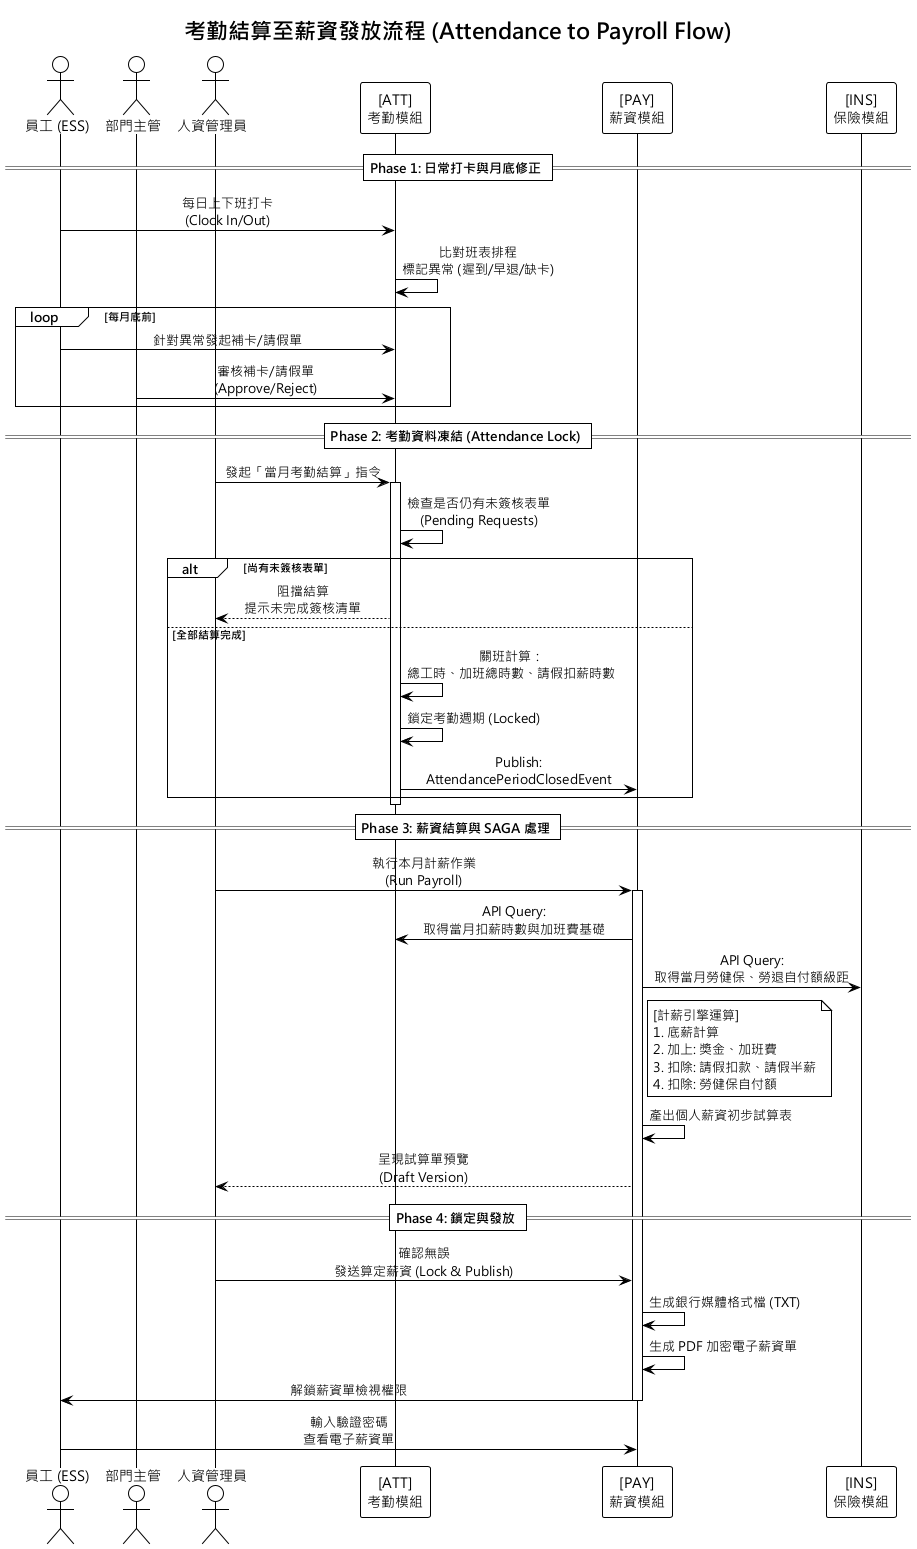

The diagram above was rendered by PlantUML. Its source (embedded in the PNG):
@startuml 04_考勤結算至薪資發放流程
!theme plain
skinparam defaultFontName "Microsoft JhengHei"
skinparam sequenceMessageAlign center
title 考勤結算至薪資發放流程 (Attendance to Payroll Flow)

actor "員工 (ESS)" as Emp
actor "部門主管" as Mgr
actor "人資管理員" as HR
participant "[ATT]\n考勤模組" as ATT
participant "[PAY]\n薪資模組" as PAY
participant "[INS]\n保險模組" as INS

== Phase 1: 日常打卡與月底修正 ==

Emp -> ATT : 每日上下班打卡\n(Clock In/Out)
ATT -> ATT : 比對班表排程\n標記異常 (遲到/早退/缺卡)

loop 每月底前
  Emp -> ATT : 針對異常發起補卡/請假單
  Mgr -> ATT : 審核補卡/請假單\n(Approve/Reject)
end

== Phase 2: 考勤資料凍結 (Attendance Lock) ==

HR -> ATT : 發起「當月考勤結算」指令
activate ATT
ATT -> ATT : 檢查是否仍有未簽核表單\n(Pending Requests)

alt 尚有未簽核表單
  ATT --> HR : 阻擋結算\n提示未完成簽核清單
else 全部結算完成
  ATT -> ATT : 關班計算：\n總工時、加班總時數、請假扣薪時數
  ATT -> ATT : 鎖定考勤週期 (Locked)
  ATT -> PAY : Publish:\nAttendancePeriodClosedEvent
end
deactivate ATT

== Phase 3: 薪資結算與 SAGA 處理 ==

HR -> PAY : 執行本月計薪作業\n(Run Payroll)
activate PAY
PAY -> ATT : API Query:\n取得當月扣薪時數與加班費基礎
PAY -> INS : API Query:\n取得當月勞健保、勞退自付額級距

note right of PAY
  [計薪引擎運算]
  1. 底薪計算
  2. 加上: 獎金、加班費
  3. 扣除: 請假扣款、請假半薪
  4. 扣除: 勞健保自付額
end note

PAY -> PAY : 產出個人薪資初步試算表
PAY --> HR : 呈現試算單預覽\n(Draft Version)

== Phase 4: 鎖定與發放 ==

HR -> PAY : 確認無誤\n發送算定薪資 (Lock & Publish)
PAY -> PAY : 生成銀行媒體格式檔 (TXT)
PAY -> PAY : 生成 PDF 加密電子薪資單

PAY -> Emp : 解鎖薪資單檢視權限
deactivate PAY
Emp -> PAY : 輸入驗證密碼\n查看電子薪資單

@enduml